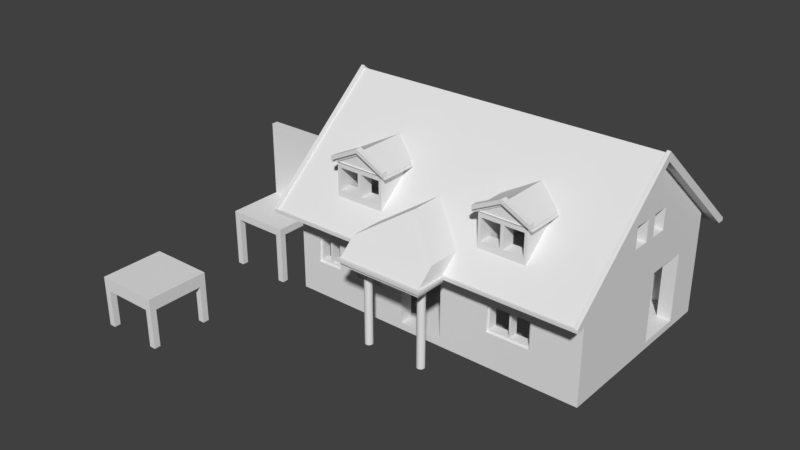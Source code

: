 # Source: house.blend  (saved by Blender 2.79.0; exported with 4.5.12 LTS)
import bpy
from mathutils import Matrix  # noqa: F401  (used for matrix-valued properties, if any)

bpy.ops.wm.read_factory_settings(use_empty=True)
scene = bpy.context.scene
scene.name = 'Scene'

# ---- collections
col_collection_1 = bpy.data.collections.new('Collection 1'); scene.collection.children.link(col_collection_1)

# ---- materials (node trees are filled in below, after node groups)
mat_material = bpy.data.materials.new('Material')
mat_material.alpha_threshold = 0.0
mat_material.use_transparent_shadow = False
mat_material.roughness = 0.5
mat_material.line_color = (0.0, 0.0, 0.0, 1.0)

# ---- material node trees

# ---- world
world_world = bpy.data.worlds.new('World'); scene.world = world_world
world_world.color = (0.05088, 0.05088, 0.05088)
world_world.use_sun_shadow = False
world_world.sun_shadow_jitter_overblur = 0.0
world_world.cycles.sampling_method = 'MANUAL'

# ---- meshes
me_cube_016 = bpy.data.meshes.new('Cube.016')
me_cube_016.from_pydata([(-1.0, -1.0, -0.25), (-1.0, -1.0, 0.25), (-1.0, 1.0, -0.25), (-1.0, 1.0, 0.25), (1.0, -1.0, -0.25), (1.0, -1.0, 0.25), (1.0, 1.0, -0.25), (1.0, 1.0, 0.25), (-1.0, -1.25, -0.25), (-1.0, -1.25, 0.25), (-1.0, 1.25, 0.25), (-1.0, 1.25, -0.25), (1.0, 1.25, -0.25), (1.0, 1.25, 0.25), (1.0, -1.25, 0.25), (1.0, -1.25, -0.25), (-1.25, 1.0, -0.25), (-1.25, -1.0, -0.25), (-1.25, -1.0, 0.25), (-1.25, 1.0, 0.25), (1.25, 1.0, 0.25), (1.25, 1.0, -0.25), (1.25, -1.0, -0.25), (1.25, -1.0, 0.25), (-1.25, -1.25, -0.25), (-1.25, -1.25, 0.25), (-1.25, 1.25, 0.25), (-1.25, 1.25, -0.25), (1.25, 1.25, 0.25), (1.25, 1.25, -0.25), (1.25, -1.25, 0.25), (1.25, -1.25, -0.25), (1.0, 1.25, -1.75), (1.25, 1.25, -1.75), (-1.25, -1.0, -1.75), (-1.0, -1.0, -1.75), (-1.25, -1.25, -1.75), (-1.0, -1.25, -1.75), (1.0, 1.0, -1.75), (-1.0, 1.0, -1.75), (-1.0, 1.25, -1.75), (1.0, -1.25, -1.75), (1.0, -1.0, -1.75), (1.25, 1.0, -1.75), (-1.25, 1.0, -1.75), (-1.25, 1.25, -1.75), (1.25, -1.25, -1.75), (1.25, -1.0, -1.75)], [], [(4, 6, 21, 22), (6, 2, 11, 12), (13, 7, 20, 28), (10, 11, 27, 26), (2, 6, 4, 0), (7, 3, 1, 5), (11, 10, 13, 12), (15, 14, 9, 8), (5, 1, 9, 14), (6, 12, 32, 38), (3, 7, 13, 10), (16, 27, 45, 44), (8, 9, 25, 24), (0, 4, 15, 8), (17, 18, 19, 16), (21, 20, 23, 22), (20, 21, 29, 28), (22, 23, 30, 31), (16, 19, 26, 27), (18, 17, 24, 25), (0, 8, 37, 35), (2, 0, 17, 16), (7, 5, 23, 20), (9, 1, 18, 25), (12, 13, 28, 29), (5, 14, 30, 23), (1, 3, 19, 18), (14, 15, 31, 30), (27, 11, 40, 45), (3, 10, 26, 19), (38, 32, 33, 43), (35, 37, 36, 34), (40, 39, 44, 45), (41, 42, 47, 46), (8, 24, 36, 37), (31, 15, 41, 46), (11, 2, 39, 40), (22, 31, 46, 47), (12, 29, 33, 32), (4, 22, 47, 42), (2, 16, 44, 39), (24, 17, 34, 36), (15, 4, 42, 41), (17, 0, 35, 34), (29, 21, 43, 33), (21, 6, 38, 43)])
me_cube_016.use_remesh_preserve_volume = False
me_cube_016.use_remesh_preserve_attributes = False
me_cube_016.use_mirror_vertex_groups = False
me_cube_016.update()
me_cube_015 = bpy.data.meshes.new('Cube.015')
me_cube_015.from_pydata([(-1.0, -1.0, -0.15), (-1.0, -1.0, 0.15), (-1.0, 1.0, -0.15), (-1.0, 1.0, 0.15), (1.0, -1.0, -0.15), (1.0, -1.0, 0.15), (1.0, 1.0, -0.15), (1.0, 1.0, 0.15), (-1.25, 1.0, -0.15), (-1.25, -1.0, -0.15), (-1.25, -1.0, 0.15), (-1.25, 1.0, 0.15), (1.25, 1.0, 0.15), (1.25, 1.0, -0.15), (1.25, -1.0, -0.15), (1.25, -1.0, 0.15), (-1.0, 1.25, 0.15), (-1.0, 1.25, -0.15), (1.0, 1.25, -0.15), (1.0, 1.25, 0.15), (-1.25, 1.25, 0.15), (-1.25, 1.25, -0.15), (1.25, 1.25, 0.15), (1.25, 1.25, -0.15), (-1.0, -1.25, -0.15), (-1.0, -1.25, 0.15), (1.0, -1.25, 0.15), (1.0, -1.25, -0.15), (-1.25, -1.25, -0.15), (-1.25, -1.25, 0.15), (1.25, -1.25, 0.15), (1.25, -1.25, -0.15), (1.25, -1.25, -2.15), (1.25, -1.0, -2.15), (-1.0, 1.25, -2.15), (-1.0, 1.0, -2.15), (-1.25, 1.0, -2.15), (-1.25, 1.25, -2.15), (-1.25, -1.0, -2.15), (-1.0, -1.0, -2.15), (1.25, 1.0, -2.15), (1.0, 1.0, -2.15), (1.0, -1.0, -2.15), (1.25, 1.25, -2.15), (1.0, 1.25, -2.15), (-1.25, -1.25, -2.15), (-1.0, -1.25, -2.15), (1.0, -1.25, -2.15), (-1.0, 1.0, 3.15), (1.0, 1.0, 3.15), (-1.25, 1.0, 3.15), (1.25, 1.0, 3.15), (-1.0, 1.25, 3.15), (1.0, 1.25, 3.15), (-1.25, 1.25, 3.15), (1.25, 1.25, 3.15)], [], [(31, 27, 47, 32), (6, 2, 17, 18), (7, 5, 15, 12), (0, 4, 27, 24), (2, 6, 4, 0), (7, 3, 1, 5), (9, 10, 11, 8), (1, 3, 11, 10), (2, 0, 9, 8), (6, 18, 44, 41), (13, 12, 15, 14), (14, 31, 32, 33), (14, 15, 30, 31), (4, 6, 13, 14), (17, 16, 19, 18), (16, 17, 21, 20), (18, 19, 22, 23), (8, 11, 20, 21), (12, 13, 23, 22), (16, 20, 54, 52), (19, 16, 52, 53), (12, 22, 55, 51), (24, 25, 29, 28), (27, 26, 25, 24), (26, 27, 31, 30), (15, 5, 26, 30), (10, 9, 28, 29), (5, 1, 25, 26), (18, 23, 43, 44), (1, 10, 29, 25), (38, 39, 46, 45), (40, 41, 44, 43), (35, 36, 37, 34), (42, 33, 32, 47), (23, 13, 40, 43), (27, 4, 42, 47), (9, 0, 39, 38), (17, 2, 35, 34), (0, 24, 46, 39), (13, 6, 41, 40), (28, 9, 38, 45), (2, 8, 36, 35), (21, 17, 34, 37), (4, 14, 33, 42), (24, 28, 45, 46), (8, 21, 37, 36), (50, 48, 52, 54), (48, 49, 53, 52), (49, 51, 55, 53), (20, 11, 50, 54), (11, 3, 48, 50), (3, 7, 49, 48), (22, 19, 53, 55), (7, 12, 51, 49)])
me_cube_015.use_remesh_preserve_volume = False
me_cube_015.use_remesh_preserve_attributes = False
me_cube_015.use_mirror_vertex_groups = False
me_cube_015.update()
me_cylinder_001 = bpy.data.meshes.new('Cylinder.001')
me_cylinder_001.from_pydata([(0.0, 1.0, -1.0), (0.0, 1.0, 1.022), (0.1951, 0.9808, -1.0), (0.1951, 0.9808, 1.022), (0.3827, 0.9239, -1.0), (0.3827, 0.9239, 1.022), (0.5556, 0.8315, -1.0), (0.5556, 0.8315, 1.022), (0.7071, 0.7071, -1.0), (0.7071, 0.7071, 1.022), (0.8315, 0.5556, -1.0), (0.8315, 0.5556, 1.022), (0.9239, 0.3827, -1.0), (0.9239, 0.3827, 1.022), (0.9808, 0.1951, -1.0), (0.9808, 0.1951, 1.022), (1.0, 7.55e-08, -1.0), (1.0, 7.55e-08, 1.022), (0.9808, -0.1951, -1.0), (0.9808, -0.1951, 1.022), (0.9239, -0.3827, -1.0), (0.9239, -0.3827, 1.022), (0.8315, -0.5556, -1.0), (0.8315, -0.5556, 1.022), (0.7071, -0.7071, -1.0), (0.7071, -0.7071, 1.022), (0.5556, -0.8315, -1.0), (0.5556, -0.8315, 1.022), (0.3827, -0.9239, -1.0), (0.3827, -0.9239, 1.022), (0.1951, -0.9808, -1.0), (0.1951, -0.9808, 1.022), (-3.258e-07, -1.0, -1.0), (-3.258e-07, -1.0, 1.022), (-0.1951, -0.9808, -1.0), (-0.1951, -0.9808, 1.022), (-0.3827, -0.9239, -1.0), (-0.3827, -0.9239, 1.022), (-0.5556, -0.8315, -1.0), (-0.5556, -0.8315, 1.022), (-0.7071, -0.7071, -1.0), (-0.7071, -0.7071, 1.022), (-0.8315, -0.5556, -1.0), (-0.8315, -0.5556, 1.022), (-0.9239, -0.3827, -1.0), (-0.9239, -0.3827, 1.022), (-0.9808, -0.1951, -1.0), (-0.9808, -0.1951, 1.022), (-1.0, 9.656e-07, -1.0), (-1.0, 9.656e-07, 1.022), (-0.9808, 0.1951, -1.0), (-0.9808, 0.1951, 1.022), (-0.9239, 0.3827, -1.0), (-0.9239, 0.3827, 1.022), (-0.8315, 0.5556, -1.0), (-0.8315, 0.5556, 1.022), (-0.7071, 0.7071, -1.0), (-0.7071, 0.7071, 1.022), (-0.5556, 0.8315, -1.0), (-0.5556, 0.8315, 1.022), (-0.3827, 0.9239, -1.0), (-0.3827, 0.9239, 1.022), (-0.1951, 0.9808, -1.0), (-0.1951, 0.9808, 1.022), (15.36, 1.0, -1.0), (15.36, 1.0, 1.022), (15.56, 0.9808, -1.0), (15.56, 0.9808, 1.022), (15.75, 0.9239, -1.0), (15.75, 0.9239, 1.022), (15.92, 0.8315, -1.0), (15.92, 0.8315, 1.022), (16.07, 0.7071, -1.0), (16.07, 0.7071, 1.022), (16.2, 0.5556, -1.0), (16.2, 0.5556, 1.022), (16.29, 0.3827, -1.0), (16.29, 0.3827, 1.022), (16.34, 0.1951, -1.0), (16.34, 0.1951, 1.022), (16.36, 7.55e-08, -1.0), (16.36, 7.55e-08, 1.022), (16.34, -0.1951, -1.0), (16.34, -0.1951, 1.022), (16.29, -0.3827, -1.0), (16.29, -0.3827, 1.022), (16.2, -0.5556, -1.0), (16.2, -0.5556, 1.022), (16.07, -0.7071, -1.0), (16.07, -0.7071, 1.022), (15.92, -0.8315, -1.0), (15.92, -0.8315, 1.022), (15.75, -0.9239, -1.0), (15.75, -0.9239, 1.022), (15.56, -0.9808, -1.0), (15.56, -0.9808, 1.022), (15.36, -1.0, -1.0), (15.36, -1.0, 1.022), (15.17, -0.9808, -1.0), (15.17, -0.9808, 1.022), (14.98, -0.9239, -1.0), (14.98, -0.9239, 1.022), (14.81, -0.8315, -1.0), (14.81, -0.8315, 1.022), (14.66, -0.7071, -1.0), (14.66, -0.7071, 1.022), (14.53, -0.5556, -1.0), (14.53, -0.5556, 1.022), (14.44, -0.3827, -1.0), (14.44, -0.3827, 1.022), (14.38, -0.1951, -1.0), (14.38, -0.1951, 1.022), (14.36, 9.656e-07, -1.0), (14.36, 9.656e-07, 1.022), (14.38, 0.1951, -1.0), (14.38, 0.1951, 1.022), (14.44, 0.3827, -1.0), (14.44, 0.3827, 1.022), (14.53, 0.5556, -1.0), (14.53, 0.5556, 1.022), (14.66, 0.7071, -1.0), (14.66, 0.7071, 1.022), (14.81, 0.8315, -1.0), (14.81, 0.8315, 1.022), (14.98, 0.9239, -1.0), (14.98, 0.9239, 1.022), (15.17, 0.9808, -1.0), (15.17, 0.9808, 1.022), (-28.22, 34.81, 2.643), (-32.09, 34.81, 2.643), (52.93, 7.536, 0.9113), (-28.22, 7.536, 0.9113), (49.06, 7.536, 0.9113), (-32.09, 7.536, 0.9113), (-32.09, 62.09, 0.9116), (-28.22, 62.09, 0.9116), (52.93, 12.85, 1.248), (49.06, 12.85, 1.248), (52.93, 56.77, 1.248), (49.06, 56.77, 1.248), (49.06, 62.09, 0.9116), (52.93, 62.09, 0.9116), (52.93, 47.52, 1.837), (49.06, 47.52, 1.837), (52.93, 34.81, 2.643), (49.06, 34.81, 2.643), (49.06, 38.42, 2.414), (52.93, 38.42, 2.414), (52.93, 22.05, 1.833), (49.06, 22.05, 1.833), (52.93, 31.15, 2.41), (49.06, 31.15, 2.41), (49.06, 17.87, 1.567), (52.93, 51.76, 1.567), (52.93, 17.87, 1.567), (49.06, 51.76, 1.567), (-32.09, 56.79, 1.248), (-28.22, 12.84, 1.248), (-32.09, 12.84, 1.248), (-28.22, 56.79, 1.248), (-32.09, 51.77, 1.567), (-28.22, 17.86, 1.567), (-32.09, 17.86, 1.567), (-28.22, 51.77, 1.567), (52.93, 47.58, 1.833), (-32.09, 47.58, 1.833), (-28.22, 22.05, 1.833), (-28.22, 47.58, 1.833), (-32.09, 22.05, 1.833), (-32.09, 38.48, 2.41), (-28.22, 31.15, 2.41), (-32.09, 31.15, 2.41), (-28.22, 38.48, 2.41), (49.06, 66.64, 0.7574), (52.93, 66.64, 0.7574), (52.93, 2.99, 0.7574), (49.06, 2.99, 0.7574), (-32.09, 2.99, 0.7574), (-28.22, 2.99, 0.7574), (-28.22, 66.64, 0.7574), (-32.09, 66.64, 0.7574), (49.06, 7.536, 1.046), (-32.09, 62.09, 1.046), (-32.09, 7.536, 1.046), (-28.22, 31.15, 2.545), (-28.22, 34.81, 2.778), (52.93, 7.536, 1.046), (-28.22, 7.536, 1.046), (-32.09, 56.79, 1.383), (-28.22, 62.09, 1.046), (-32.09, 34.81, 2.778), (-28.22, 38.48, 2.545), (-32.09, 12.84, 1.383), (52.93, 12.85, 1.383), (49.06, 12.85, 1.383), (52.93, 56.77, 1.383), (49.06, 56.77, 1.383), (49.06, 51.76, 1.702), (49.06, 47.52, 1.971), (49.06, 62.09, 1.046), (52.93, 62.09, 1.046), (52.93, 47.58, 1.968), (52.93, 47.52, 1.971), (49.06, 38.42, 2.549), (52.93, 31.15, 2.545), (52.93, 34.81, 2.778), (49.06, 34.81, 2.778), (49.06, 17.87, 1.702), (49.06, 22.05, 1.968), (52.93, 17.87, 1.702), (52.93, 22.05, 1.968), (49.06, 31.15, 2.545), (52.93, 38.42, 2.549), (52.93, 51.76, 1.702), (-32.09, 51.77, 1.702), (-28.22, 12.84, 1.383), (-32.09, 17.86, 1.702), (-28.22, 56.79, 1.383), (-32.09, 47.58, 1.968), (-28.22, 17.86, 1.702), (-32.09, 22.05, 1.968), (-28.22, 51.77, 1.702), (-32.09, 38.48, 2.545), (-28.22, 22.05, 1.968), (-28.22, 47.58, 1.968), (-32.09, 31.15, 2.545), (18.81, 2.99, 0.7574), (-3.356, 2.99, 0.7574), (18.81, 7.536, 1.046), (-3.356, 7.536, 1.046), (18.81, 2.99, 0.6227), (-3.356, 2.99, 0.6227), (11.62, 12.85, 1.383), (3.915, 12.85, 1.383), (7.789, 15.67, 1.562), (18.81, -5.46, 0.7574), (-3.356, -5.46, 0.7574), (18.81, -0.9138, 1.046), (-3.356, -0.9138, 1.046), (18.81, -5.46, 0.6227), (-3.356, -5.46, 0.6227), (11.62, 4.398, 1.383), (3.915, 4.396, 1.383), (7.789, 7.219, 1.562), (-28.22, 65.47, 0.6972), (-28.22, 66.64, 0.6972), (-32.09, 2.99, 0.6972), (52.93, 66.64, 0.6972), (-28.22, 2.99, 0.6972), (52.93, 4.164, 0.6972), (49.06, 66.64, 0.6972), (-32.09, 66.64, 0.6972), (52.93, 65.47, 0.6972), (52.93, 2.99, 0.6972), (-3.356, 2.99, 0.6972), (49.06, 65.47, 0.6972), (49.06, 4.164, 0.6972), (-28.22, 4.164, 0.6972), (18.81, 2.99, 0.6972), (-3.356, -5.46, 0.6972), (-32.09, 65.47, 0.6972), (18.81, -5.46, 0.6972), (49.06, 2.99, 0.6972), (-32.09, 4.164, 0.6972), (49.06, 67.37, 0.7574), (52.93, 67.37, 0.7574), (52.93, 2.495, 0.7574), (49.06, 2.495, 0.7574), (-32.09, 2.495, 0.7574), (-28.22, 2.495, 0.7574), (-28.22, 67.37, 0.7574), (-32.09, 67.37, 0.7574), (-3.811, 2.495, 0.7574), (52.93, 67.37, 0.6972), (-32.09, 2.495, 0.6972), (-28.22, 67.37, 0.6972), (-28.22, 2.495, 0.6972), (-32.09, 67.37, 0.6972), (19.47, 2.495, 0.7574), (-3.811, 2.495, 0.6972), (19.47, -6.167, 0.7574), (-3.811, -6.167, 0.7574), (-3.811, -6.167, 0.6972), (49.06, 67.37, 0.6972), (52.93, 2.495, 0.6972), (19.47, 2.495, 0.6972), (19.47, -6.167, 0.6972), (49.06, 2.495, 0.6972), (52.07, 38.42, 2.549), (52.07, 56.77, 1.248), (52.07, 2.495, 0.7574), (52.07, 17.87, 1.567), (52.07, 56.77, 1.383), (52.07, 17.87, 1.702), (52.07, 62.09, 1.046), (52.07, 2.495, 0.6972), (52.07, 67.37, 0.6972), (52.07, 47.52, 1.837), (52.07, 66.64, 0.7574), (52.07, 47.52, 1.971), (52.07, 7.536, 0.9113), (52.07, 2.99, 0.6972), (52.07, 31.15, 2.41), (52.07, 22.05, 1.833), (52.07, 66.64, 0.6972), (52.07, 31.15, 2.545), (52.07, 2.99, 0.7574), (52.07, 22.05, 1.968), (52.07, 4.164, 0.6972), (52.07, 7.536, 1.046), (52.07, 34.81, 2.643), (52.07, 62.09, 0.9116), (52.07, 12.85, 1.248), (52.07, 34.81, 2.778), (52.07, 67.37, 0.7574), (52.07, 51.76, 1.567), (52.07, 12.85, 1.383), (52.07, 65.47, 0.6972), (52.07, 38.42, 2.414), (52.07, 51.76, 1.702), (-31.12, 22.05, 1.968), (-31.12, 66.64, 0.7574), (-31.12, 62.09, 0.9116), (-31.12, 31.15, 2.41), (-31.12, 2.495, 0.6972), (-31.12, 4.164, 0.6972), (-31.12, 62.09, 1.046), (-31.12, 31.15, 2.545), (-31.12, 12.84, 1.248), (-31.12, 2.495, 0.7574), (-31.12, 12.84, 1.383), (-31.12, 67.37, 0.6972), (-31.12, 7.536, 0.9113), (-31.12, 7.536, 1.046), (-31.12, 17.86, 1.567), (-31.12, 56.79, 1.248), (-31.12, 34.81, 2.778), (-31.12, 67.37, 0.7574), (-31.12, 56.79, 1.383), (-31.12, 17.86, 1.702), (-31.12, 51.77, 1.567), (-31.12, 34.81, 2.643), (-31.12, 51.77, 1.702), (-31.12, 2.99, 0.6972), (-31.12, 47.58, 1.833), (-31.12, 47.58, 1.968), (-31.12, 2.99, 0.7574), (-31.12, 66.64, 0.6972), (-31.12, 22.05, 1.833), (-31.12, 38.48, 2.41), (-31.12, 38.48, 2.545), (-31.12, 65.47, 0.6972), (52.07, 66.64, 0.8005), (52.93, 66.64, 0.8005), (-31.12, 66.64, 0.8005), (-32.09, 66.64, 0.8005), (-32.09, 62.09, 1.089), (-32.09, 7.536, 1.089), (-32.09, 2.99, 0.8005), (52.93, 2.99, 0.8005), (52.93, 7.536, 1.089), (-31.12, 7.536, 1.089), (-32.09, 56.79, 1.426), (-32.09, 12.84, 1.426), (52.93, 12.85, 1.426), (52.07, 62.09, 1.089), (52.93, 62.09, 1.089), (52.93, 47.58, 2.011), (52.93, 47.52, 2.014), (52.93, 31.15, 2.588), (52.93, 34.81, 2.821), (52.07, 34.81, 2.821), (52.93, 17.87, 1.745), (52.93, 22.05, 2.011), (52.93, 38.42, 2.592), (52.07, 31.15, 2.588), (52.93, 56.77, 1.426), (52.93, 51.76, 1.745), (-32.09, 51.77, 1.745), (-32.09, 17.86, 1.745), (-31.12, 12.84, 1.426), (-31.12, 56.79, 1.426), (-32.09, 47.58, 2.011), (-32.09, 22.05, 2.011), (-31.12, 17.86, 1.745), (-31.12, 51.77, 1.745), (-32.09, 38.48, 2.588), (-32.09, 31.15, 2.588), (-31.12, 47.58, 2.011), (-31.12, 22.05, 2.011), (-32.09, 34.81, 2.821), (-31.12, 38.48, 2.588), (-31.12, 31.15, 2.588), (52.07, 38.42, 2.592), (52.07, 56.77, 1.426), (52.07, 17.87, 1.745), (52.07, 47.52, 2.014), (52.07, 2.99, 0.8005), (52.07, 22.05, 2.011), (52.07, 7.536, 1.089), (52.07, 12.85, 1.426), (52.07, 51.76, 1.745), (-31.12, 62.09, 1.089), (-31.12, 34.81, 2.821), (-31.12, 2.99, 0.8005), (18.81, 4.164, 0.6972), (-3.356, 4.164, 0.6972), (35.56, 7.536, 1.046), (35.56, 62.09, 1.046), (35.56, 12.85, 1.383), (35.56, 17.87, 1.702), (35.56, 19.86, 1.828), (35.56, 62.09, 1.046), (23.02, 7.536, 1.046), (23.02, 12.85, 1.383), (23.02, 62.09, 1.046), (23.02, 17.87, 1.702), (23.02, 19.86, 1.828), (23.02, 62.09, 1.046), (-4.03, 7.536, 1.046), (-4.03, 62.09, 1.046), (-4.03, 12.84, 1.383), (-4.03, 17.86, 1.702), (-4.03, 62.09, 1.046), (-4.03, 62.09, 1.046), (-4.03, 19.86, 1.828), (-17.27, 7.536, 1.046), (-17.27, 62.09, 1.046), (-17.27, 12.84, 1.383), (-17.27, 62.09, 1.046), (-17.27, 17.86, 1.702), (-17.27, 62.09, 1.046), (-17.27, 19.86, 1.828), (-17.27, 62.09, 1.046), (35.56, 9.251, 1.155), (49.06, 9.252, 1.155), (16.49, 9.252, 1.155), (23.02, 9.252, 1.155), (-4.03, 19.86, 1.693), (35.56, 12.85, 1.248), (35.56, 17.87, 1.567), (35.56, 19.86, 1.693), (23.02, 12.85, 1.248), (23.02, 17.87, 1.567), (-4.03, 17.86, 1.567), (-17.27, 12.84, 1.248), (-17.27, 17.86, 1.567), (-17.27, 19.86, 1.693), (7.789, 9.252, 1.562), (11.62, 9.252, 1.383), (-1.007, 9.252, 1.155), (-4.03, 9.252, 1.155), (3.915, 9.252, 1.383), (-17.27, 9.252, 1.155), (-28.22, 9.252, 1.155), (-4.03, 12.84, 1.248), (23.02, 9.252, 1.02), (-17.27, 9.252, 1.02), (35.56, 9.251, 1.02), (-4.03, 9.252, 1.02), (35.56, 9.414, 1.165), (23.02, 9.415, 1.166), (35.56, 9.396, 1.164), (-17.27, 9.415, 1.166), (23.02, 9.397, 1.164), (-4.03, 9.397, 1.164), (-17.27, 9.397, 1.164), (-7.729, 22.05, 1.968), (-13.48, 22.05, 1.968), (-10.57, 23.74, 2.075), (31.84, 22.05, 1.968), (26.85, 22.05, 1.968), (29.38, 23.51, 2.06), (35.56, 9.037, 1.828), (23.02, 9.036, 1.828), (-4.03, 9.034, 1.828), (-17.27, 9.035, 1.828), (-7.729, 9.047, 1.968), (-13.48, 9.047, 1.968), (-10.57, 9.062, 2.075), (31.84, 9.047, 1.968), (26.85, 9.047, 1.968), (29.38, 9.035, 2.06), (-4.03, 19.86, 1.882), (-7.729, 22.05, 2.022), (-13.48, 22.05, 2.022), (-17.27, 19.86, 1.882), (-10.57, 23.74, 2.129), (35.56, 19.86, 1.882), (31.84, 22.05, 2.022), (26.85, 22.05, 2.022), (23.02, 19.86, 1.882), (29.38, 23.51, 2.114), (-4.03, 9.034, 1.882), (-7.729, 9.047, 2.022), (-13.48, 9.047, 2.022), (-17.27, 9.035, 1.882), (-10.57, 9.062, 2.129), (35.56, 9.037, 1.882), (31.84, 9.047, 2.022), (26.85, 9.047, 2.022), (23.02, 9.036, 1.882), (29.38, 9.035, 2.114), (36.65, 18.84, 1.788), (36.65, 9.037, 1.788), (36.65, 18.88, 1.842), (36.65, 9.037, 1.842), (21.93, 18.84, 1.842), (21.93, 18.84, 1.788), (21.93, 9.036, 1.788), (21.93, 9.036, 1.842), (-18.36, 18.84, 1.788), (-18.36, 9.035, 1.788), (-18.36, 9.035, 1.842), (-18.36, 18.84, 1.842), (-2.939, 9.034, 1.788), (-2.939, 18.84, 1.788), (-2.939, 9.034, 1.842), (-2.939, 18.84, 1.842), (23.02, 9.979, 1.882), (35.56, 9.978, 1.882), (36.65, 9.978, 1.842), (21.93, 9.979, 1.842), (26.85, 9.979, 2.022), (31.84, 9.978, 2.022), (29.38, 9.979, 2.114), (-17.27, 9.979, 1.882), (-2.939, 9.979, 1.842), (-18.36, 9.979, 1.842), (-10.57, 9.979, 2.129), (-4.03, 9.979, 1.882), (-13.48, 9.979, 2.022), (-7.729, 9.979, 2.022), (-4.029, 9.034, 1.963), (-7.728, 9.047, 2.102), (-13.48, 9.047, 2.102), (-17.27, 9.035, 1.963), (-10.57, 9.062, 2.21), (35.56, 9.037, 1.963), (31.84, 9.047, 2.102), (26.85, 9.047, 2.102), (23.02, 9.036, 1.963), (29.38, 9.035, 2.195), (-10.57, 9.979, 2.21), (-17.27, 9.979, 1.963), (31.84, 9.978, 2.102), (35.56, 9.978, 1.963), (-7.728, 9.979, 2.102), (23.02, 9.979, 1.963), (36.65, 9.978, 1.922), (36.65, 9.037, 1.922), (21.93, 9.979, 1.922), (21.93, 9.036, 1.922), (-18.36, 9.979, 1.922), (-18.36, 9.035, 1.922), (-2.938, 9.034, 1.922), (26.85, 9.979, 2.102), (29.38, 9.979, 2.195), (-2.938, 9.979, 1.922), (-4.029, 9.979, 1.963), (-13.48, 9.979, 2.102), (-4.03, 8.307, 1.882), (-7.729, 8.32, 2.022), (-13.48, 8.32, 2.022), (-17.27, 8.308, 1.882), (-10.57, 8.335, 2.129), (35.56, 8.309, 1.882), (31.84, 8.32, 2.022), (26.85, 8.32, 2.022), (23.02, 8.308, 1.882), (29.38, 8.307, 2.114), (-18.36, 8.308, 1.842), (-18.36, 8.308, 1.922), (36.65, 8.309, 1.842), (21.93, 8.308, 1.842), (-2.939, 8.307, 1.842), (-4.029, 8.307, 1.963), (-7.729, 8.32, 2.102), (-13.48, 8.32, 2.102), (-17.27, 8.308, 1.963), (-10.57, 8.335, 2.21), (35.56, 8.309, 1.963), (31.84, 8.32, 2.102), (26.85, 8.32, 2.102), (23.02, 8.308, 1.963), (29.38, 8.307, 2.195), (36.65, 8.309, 1.922), (21.93, 8.308, 1.922), (-2.938, 8.307, 1.922), (36.15, 9.037, 1.806), (-32.09, 18.83, 1.806), (52.93, 18.84, 1.806), (36.65, 9.037, 1.806), (52.07, 18.84, 1.806), (-31.12, 18.83, 1.806), (36.15, 18.84, 1.806), (-32.09, 18.84, 1.806), (22.43, 9.037, 1.806), (22.43, 18.84, 1.806), (-31.12, 18.84, 1.806), (-17.86, 9.037, 1.806), (-17.86, 18.84, 1.806), (-3.444, 9.037, 1.806), (-3.444, 18.84, 1.806), (36.65, 18.84, 1.806), (21.93, 9.037, 1.806), (21.93, 18.84, 1.806), (-18.36, 9.037, 1.806), (-18.36, 18.84, 1.806), (-2.939, 9.037, 1.806), (-2.939, 18.84, 1.806), (37.01, 18.84, 1.788), (37.01, 9.037, 1.788), (-2.575, 9.034, 1.788), (-2.575, 18.84, 1.788), (37.01, 9.037, 1.806), (37.01, 18.84, 1.806), (-2.575, 9.037, 1.806), (-2.575, 18.84, 1.806), (21.56, 18.84, 1.788), (21.56, 9.036, 1.788), (-18.73, 18.84, 1.788), (-18.73, 9.035, 1.788), (21.56, 9.037, 1.806), (21.56, 18.84, 1.806), (-18.73, 9.037, 1.806), (-18.73, 18.84, 1.806), (35.56, 22.05, 1.968), (35.56, 34.81, 2.778), (35.56, 31.15, 2.545), (23.02, 34.81, 2.778), (23.02, 31.15, 2.545), (23.02, 22.05, 1.968), (-4.03, 34.81, 2.778), (-4.03, 31.15, 2.545), (-4.03, 22.05, 1.968), (-17.27, 31.15, 2.545), (-17.27, 34.81, 2.778), (-17.27, 22.05, 1.968), (23.02, 19.86, 1.693), (23.02, 31.15, 2.41), (23.02, 22.05, 1.833), (-4.03, 31.15, 2.41), (-4.03, 22.05, 1.833), (35.56, 22.05, 1.833), (35.56, 31.15, 2.41), (-17.27, 31.15, 2.41), (-17.27, 22.05, 1.833)], [(408, 412), (415, 418), (420, 424), (423, 420), (431, 433), (427, 431), (429, 427), (447, 432), (453, 463), (460, 434), (437, 461)], [(0, 1, 3, 2), (2, 3, 5, 4), (4, 5, 7, 6), (6, 7, 9, 8), (8, 9, 11, 10), (10, 11, 13, 12), (12, 13, 15, 14), (14, 15, 17, 16), (16, 17, 19, 18), (18, 19, 21, 20), (20, 21, 23, 22), (22, 23, 25, 24), (24, 25, 27, 26), (26, 27, 29, 28), (28, 29, 31, 30), (30, 31, 33, 32), (32, 33, 35, 34), (34, 35, 37, 36), (36, 37, 39, 38), (38, 39, 41, 40), (40, 41, 43, 42), (42, 43, 45, 44), (44, 45, 47, 46), (46, 47, 49, 48), (48, 49, 51, 50), (50, 51, 53, 52), (52, 53, 55, 54), (54, 55, 57, 56), (56, 57, 59, 58), (58, 59, 61, 60), (60, 61, 63, 62), (62, 63, 1, 0), (0, 2, 4, 6, 8, 10, 12, 14, 16, 18, 20, 22, 24, 26, 28, 30, 32, 34, 36, 38, 40, 42, 44, 46, 48, 50, 52, 54, 56, 58, 60, 62), (64, 65, 67, 66), (66, 67, 69, 68), (68, 69, 71, 70), (70, 71, 73, 72), (72, 73, 75, 74), (74, 75, 77, 76), (76, 77, 79, 78), (78, 79, 81, 80), (80, 81, 83, 82), (82, 83, 85, 84), (84, 85, 87, 86), (86, 87, 89, 88), (88, 89, 91, 90), (90, 91, 93, 92), (92, 93, 95, 94), (94, 95, 97, 96), (96, 97, 99, 98), (98, 99, 101, 100), (100, 101, 103, 102), (102, 103, 105, 104), (104, 105, 107, 106), (106, 107, 109, 108), (108, 109, 111, 110), (110, 111, 113, 112), (112, 113, 115, 114), (114, 115, 117, 116), (116, 117, 119, 118), (118, 119, 121, 120), (120, 121, 123, 122), (122, 123, 125, 124), (124, 125, 127, 126), (126, 127, 65, 64), (64, 66, 68, 70, 72, 74, 76, 78, 80, 82, 84, 86, 88, 90, 92, 94, 96, 98, 100, 102, 104, 106, 108, 110, 112, 114, 116, 118, 120, 122, 124, 126), (133, 158, 328, 332), (135, 159, 335, 322), (132, 137, 312, 300), (141, 138, 289, 311), (139, 289, 315, 155), (142, 147, 318, 297), (136, 312, 291, 154), (149, 151, 302, 303), (147, 144, 310, 318), (151, 145, 310, 302), (153, 164, 142, 297, 315), (152, 149, 303, 291), (158, 162, 334, 328), (159, 163, 340, 335), (162, 168, 348, 334), (163, 167, 344, 340), (167, 172, 349, 344), (168, 171, 323, 348), (172, 128, 341, 349), (171, 129, 341, 323), (146, 172, 167, 143), (128, 172, 146, 145), (176, 306, 309, 181), (345, 342, 385, 388), (298, 294, 365, 352), (346, 333, 361, 404), (189, 326, 338, 217), (181, 309, 316, 194, 435), (218, 222, 386, 382), (182, 188, 362, 356), (313, 305, 375, 371), (208, 307, 305, 211), (205, 212, 374, 370), (211, 305, 313, 206), (201, 213, 377, 367), (350, 345, 388, 391), (294, 292, 394, 365), (221, 342, 345, 224), (224, 345, 350, 191), (319, 299, 396, 401), (191, 350, 336, 185), (333, 330, 380, 361), (203, 198, 224, 191), (185, 637, 633, 630, 628, 206, 203, 191), (181, 407, 413, 228, 226, 176), (194, 409, 434, 435), (207, 410, 409, 194), (211, 629, 627, 208), (184, 636, 637, 185), (141, 252, 247, 174, 200), (129, 171, 225, 190), (133, 263, 246, 177, 183), (147, 142, 202, 212), (168, 162, 216, 220), (130, 136, 193, 186), (148, 150, 204, 210), (138, 141, 200, 195), (164, 153, 213, 201), (142, 164, 201, 202), (144, 147, 212, 205), (165, 169, 222, 218), (156, 160, 214, 188), (134, 156, 188, 182), (150, 144, 205, 204), (162, 158, 192, 216), (153, 138, 195, 213), (171, 168, 220, 225), (136, 154, 209, 193), (154, 148, 210, 209), (158, 133, 183, 192), (169, 129, 190, 222), (160, 165, 218, 214), (227, 178, 269, 272), (233, 450, 452), (229, 227, 236, 238), (227, 229, 419, 426, 187, 178), (228, 436, 449, 241, 237), (230, 258, 261, 239), (229, 450, 451, 419), (235, 237, 238, 236), (241, 243, 242), (237, 241, 242, 238), (231, 230, 239, 240), (232, 234, 448, 449), (226, 228, 237, 235), (262, 301, 295, 287), (234, 233, 452, 448), (260, 351, 322, 134), (253, 249, 130, 186, 175), (259, 254, 231, 240), (176, 226, 278, 267), (304, 247, 252, 317), (304, 317, 255, 250), (255, 244, 245, 250), (173, 298, 314, 264), (251, 260, 134, 182, 180), (347, 351, 260, 251), (255, 317, 311, 140), (257, 325, 332, 131), (236, 227, 272, 281), (250, 245, 275, 283), (251, 180, 271, 277), (174, 247, 273, 265), (261, 259, 240, 239), (351, 347, 245, 244), (253, 175, 266, 284), (249, 308, 300, 130), (281, 282, 286, 280), (278, 285, 287, 267), (272, 279, 282, 281), (273, 296, 314, 265), (276, 279, 272, 269), (283, 275, 270, 264), (287, 295, 290, 267), (274, 324, 329, 268), (275, 331, 337, 270), (286, 285, 278, 280), (235, 236, 281, 280), (246, 343, 324, 274), (178, 346, 329, 269), (248, 254, 279, 276), (245, 347, 331, 275), (177, 246, 274, 268), (259, 261, 286, 282), (226, 235, 280, 278), (254, 259, 282, 279), (258, 262, 287, 285), (179, 173, 264, 270), (247, 304, 296, 273), (261, 258, 285, 286), (210, 204, 369, 373), (300, 312, 136, 130), (318, 310, 145, 146), (175, 186, 360, 359), (292, 319, 401, 394), (313, 288, 203, 206), (290, 295, 284, 266), (303, 302, 150, 148), (220, 596, 590, 383), (271, 180, 355), (300, 308, 256, 132), (291, 312, 137, 152), (316, 293, 207, 194), (297, 318, 146, 143), (291, 303, 148, 154), (296, 304, 250, 283), (288, 299, 198, 203), (212, 202, 368, 374), (315, 289, 138, 153), (315, 297, 143, 155), (314, 296, 283, 264), (290, 306, 176, 267), (183, 177, 358, 357), (295, 301, 253, 284), (311, 317, 252, 141), (299, 319, 197, 198), (311, 289, 139, 140), (302, 310, 144, 150), (294, 298, 173, 199), (214, 218, 382, 378), (336, 327, 184, 185), (329, 324, 276, 269), (328, 334, 161, 157), (349, 341, 129, 169), (339, 330, 215, 219), (320, 327, 392, 389), (322, 335, 156, 134), (348, 323, 170, 166), (180, 182, 356, 355), (327, 320, 223, 184), (332, 328, 157, 131), (324, 343, 248, 276), (344, 349, 169, 165), (330, 333, 187, 454, 215), (322, 351, 244, 135), (338, 326, 402, 381), (340, 344, 165, 160), (333, 346, 178, 187), (209, 210, 373, 591, 372), (332, 325, 263, 133), (337, 321, 179, 270), (334, 348, 166, 161), (337, 331, 277, 271), (331, 347, 251, 277), (323, 341, 128, 170), (321, 326, 189, 179), (335, 340, 160, 156), (353, 352, 365, 366), (355, 356, 402, 354), (358, 404, 361, 357), (357, 361, 380, 363), (366, 365, 394, 376), (368, 396, 393, 374), (364, 372, 395, 400), (374, 393, 371, 370), (377, 401, 396, 368, 367), (363, 380, 384, 379), (379, 384, 594, 590), (383, 389, 392, 387), (387, 392, 403, 390), (371, 375, 369, 370), (399, 397, 359, 360), (400, 399, 360, 364), (375, 398, 373, 369), (398, 593, 591, 373), (394, 401, 377, 376), (385, 381, 362, 378), (403, 391, 386, 390), (381, 402, 356, 362), (391, 388, 382, 386), (388, 385, 378, 382), (213, 195, 376, 377), (309, 306, 397, 399), (225, 220, 383, 387), (193, 209, 372, 364), (316, 309, 399, 400), (192, 183, 357, 363), (288, 313, 371, 393), (339, 320, 599, 594, 384), (222, 190, 390, 386), (200, 174, 353, 366), (305, 307, 398, 375), (190, 225, 387, 390), (342, 338, 381, 385), (186, 193, 364, 360), (327, 336, 403, 392), (326, 321, 354, 402), (195, 200, 366, 376), (202, 201, 367, 368), (293, 316, 400, 395), (330, 339, 384, 380), (188, 214, 378, 362), (337, 354, 321), (336, 350, 391, 403), (204, 205, 370, 369), (216, 192, 363, 379), (299, 288, 393, 396), (307, 293, 395, 593, 398), (355, 354, 337, 271), (329, 404, 358, 268), (358, 177, 268), (346, 404, 329), (290, 266, 359, 397), (359, 266, 175), (306, 290, 397), (174, 265, 353), (265, 314, 352, 353), (298, 352, 314), (262, 256, 308, 301), (249, 253, 301, 308), (246, 263, 325, 343), (325, 257, 248, 343), (248, 257, 406, 254), (258, 405, 256, 262), (231, 406, 405, 230), (254, 406, 231), (230, 405, 258), (135, 244, 255, 140), (414, 416, 422, 421, 233, 234, 232), (413, 437, 436, 228), (139, 159, 135, 140), (417, 425, 422, 416), (155, 163, 159, 139), (428, 430, 219, 215), (143, 167, 163, 155), (426, 453, 454, 187), (292, 294, 199, 196), (196, 197, 319, 292), (189, 199, 173, 179), (189, 217, 196, 199), (338, 342, 221, 217), (197, 196, 217, 221), (198, 197, 221, 224), (208, 207, 293, 307), (207, 208, 411, 410), (320, 339, 219, 223), (219, 430, 432, 223), (208, 627, 470, 411), (435, 434, 407, 181), (436, 437, 414, 232), (128, 145, 640, 642), (449, 436, 232), (449, 448, 243, 241), (452, 450, 229, 238, 242), (451, 450, 233, 421), (454, 453, 428, 215), (448, 452, 242, 243), (407, 434, 437, 413), (419, 451, 453, 426), (453, 451, 459, 457), (437, 434, 458, 456), (161, 166, 447, 446), (157, 161, 446, 445), (131, 157, 445, 457), (152, 440, 441, 149), (137, 439, 440, 152), (132, 458, 439, 137), (132, 256, 405, 458), (131, 457, 406, 257), (457, 459, 406), (405, 456, 458), (442, 455, 444, 443), (443, 444, 438, 639), (456, 459, 455, 442), (406, 459, 456, 405), (451, 453, 466, 465), (434, 437, 464, 462), (425, 467, 468, 432), (432, 468, 638, 223), (467, 469, 468), (411, 470, 471, 417), (417, 471, 632), (470, 472, 471), (471, 417, 491, 490), (480, 473, 498, 499), (411, 470, 489, 488), (478, 479, 497, 495), (486, 432, 511, 514), (474, 501, 510, 509), (479, 477, 494, 497), (476, 478, 495, 496), (485, 531, 529, 487), (485, 486, 526, 531), (492, 525, 524, 489), (489, 524, 520, 488), (487, 529, 532, 484), (483, 484, 532, 530), (490, 523, 525, 492), (490, 491, 519, 523), (425, 467, 484, 483), (474, 481, 500, 501), (470, 472, 492, 489), (473, 411, 503, 595, 589), (468, 432, 486, 485), (482, 480, 499, 502), (472, 471, 490, 492), (467, 469, 487, 484), (481, 482, 502, 500), (477, 475, 493, 494), (475, 425, 516, 603, 602, 515), (469, 468, 485, 487), (516, 610, 618, 614), (411, 488, 505, 503), (498, 473, 589, 592, 506), (488, 520, 521, 505), (508, 509, 620, 619), (537, 535, 578, 580), (491, 417, 508, 507), (417, 474, 509, 597, 598, 508), (511, 608, 607, 512, 513, 528, 514), (476, 496, 513, 512), (497, 494, 562, 565), (432, 476, 512, 600, 601, 511), (515, 609, 610, 516, 518, 527, 517), (493, 475, 515, 517), (425, 483, 518, 516), (483, 530, 527, 518), (471, 481, 474, 417), (411, 473, 480, 470), (472, 482, 481, 471), (470, 480, 482, 472), (522, 519, 491, 507), (534, 537, 580, 577), (523, 519, 548, 556), (532, 529, 543, 547), (525, 523, 556, 557), (529, 531, 560, 543), (520, 524, 545, 546), (528, 513, 554, 553), (528, 526, 486, 514), (531, 526, 544, 560), (521, 520, 546, 549), (526, 528, 553, 544), (541, 548, 551, 552), (536, 544, 553, 554), (545, 557, 542, 539), (549, 546, 538, 550), (546, 545, 539, 538), (557, 556, 540, 542), (556, 548, 541, 540), (558, 559, 533, 555), (559, 547, 534, 533), (560, 544, 536, 535), (543, 560, 535, 537), (547, 543, 537, 534), (517, 527, 558, 555), (496, 495, 563, 564), (550, 538, 581, 586), (522, 510, 552, 551), (554, 513, 571, 572), (513, 496, 564, 571), (535, 536, 579, 578), (494, 493, 561, 562), (533, 534, 577, 576), (506, 521, 549, 550), (527, 530, 559, 558), (519, 522, 551, 548), (506, 550, 586, 573), (530, 532, 547, 559), (524, 525, 557, 545), (498, 506, 573, 566), (571, 564, 579, 572), (562, 561, 576, 577), (566, 573, 586, 581), (564, 563, 578, 579), (565, 562, 577, 580), (563, 565, 580, 578), (574, 569, 584, 587), (567, 566, 581, 582), (569, 568, 583, 584), (570, 567, 582, 585), (568, 570, 585, 583), (561, 575, 588, 576), (541, 552, 587, 584), (495, 497, 565, 563), (538, 539, 582, 581), (510, 501, 569, 574), (499, 498, 566, 567), (540, 541, 584, 583), (536, 554, 572, 579), (517, 555, 588, 575), (501, 500, 568, 569), (539, 542, 585, 582), (555, 533, 576, 588), (502, 499, 567, 570), (542, 540, 583, 585), (500, 502, 570, 568), (552, 510, 574, 587), (493, 517, 575, 561), (589, 595, 503, 504), (591, 593, 395, 372), (590, 596, 220, 216, 379), (508, 598, 597, 509), (594, 599, 320, 389), (511, 601, 600, 512), (590, 594, 389, 383), (515, 602, 603, 516), (592, 604, 503, 505, 521, 506), (592, 589, 504), (606, 605, 509, 510, 522, 507, 508), (605, 606, 624, 623), (503, 604, 616, 611), (612, 611, 616, 615), (614, 618, 617, 613), (515, 516, 614, 613), (504, 503, 611, 612), (592, 504, 612, 615), (609, 515, 613, 617), (604, 592, 615, 616), (610, 609, 617, 618), (619, 620, 623, 624), (622, 625, 626, 621), (608, 511, 621, 626), (607, 608, 626, 625), (509, 605, 623, 620), (512, 607, 625, 622), (511, 512, 622, 621), (606, 508, 619, 624), (627, 629, 631, 632, 471, 472, 470), (628, 629, 211, 206), (632, 631, 634, 635), (630, 631, 629, 628), (635, 634, 636, 638, 468, 469, 467), (633, 634, 631, 630), (637, 636, 634, 633), (638, 636, 184, 223), (634, 635, 643, 642), (425, 635, 467), (632, 635, 425, 417), (425, 635, 643, 438), (632, 417, 639, 641), (631, 632, 641, 640), (639, 438, 643, 641), (640, 641, 643, 642), (128, 642, 646, 170), (151, 645, 640, 145), (640, 645, 644, 641), (643, 647, 646, 642), (447, 166, 647), (644, 645, 151, 149), (646, 647, 166, 170), (441, 644, 149), (417, 641, 644, 411), (425, 432, 647, 643), (425, 475, 476, 432), (417, 411, 473, 474)])
me_cylinder_001.materials.append(mat_material)
me_cylinder_001.use_remesh_preserve_volume = False
me_cylinder_001.use_remesh_preserve_attributes = False
me_cylinder_001.use_mirror_vertex_groups = False
me_cylinder_001.update()
me_cube_005 = bpy.data.meshes.new('Cube.005')
me_cube_005.from_pydata([(-0.7624, -3.412, 9.0), (0.1841, -3.412, 9.0), (0.1841, -3.412, 5.0), (-0.7624, -3.412, 5.0), (0.1841, -3.088, 5.0), (-0.7624, -3.088, 5.0), (0.1841, -3.088, 9.0), (-0.7624, -3.088, 9.0), (-0.6678, -3.412, 8.7), (0.08942, -3.412, 8.7), (0.08942, -3.412, 5.3), (-0.6678, -3.412, 5.3), (0.08942, -3.088, 5.3), (-0.6678, -3.088, 5.3), (0.08942, -3.088, 8.7), (-0.6678, -3.088, 8.7), (-0.2329, -3.088, 5.0), (-0.2329, -3.412, 8.7), (-0.2329, -3.088, 5.3), (-0.2329, -3.088, 9.0), (-0.2329, -3.412, 5.0), (-0.2329, -3.412, 9.0), (-0.2329, -3.088, 8.7), (-0.2329, -3.412, 5.3), (-0.3298, -3.412, 9.0), (-0.3298, -3.412, 8.7), (-0.3298, -3.088, 5.3), (-0.3298, -3.412, 5.0), (-0.3298, -3.088, 9.0), (-0.3298, -3.088, 8.7), (-0.3298, -3.088, 5.0), (-0.3298, -3.412, 5.3)], [], [(1, 21, 17, 9), (2, 1, 9, 10), (5, 7, 15, 13), (7, 28, 29, 15), (11, 13, 15, 8), (10, 12, 18, 23), (12, 10, 9, 14), (15, 29, 25, 8), (0, 3, 11, 8), (6, 4, 12, 14), (4, 16, 18, 12), (3, 27, 31, 11), (22, 19, 6, 14), (18, 16, 30, 26), (17, 21, 24, 25), (17, 22, 14, 9), (23, 20, 2, 10), (23, 18, 26, 31), (29, 28, 19, 22), (25, 29, 22, 17), (26, 30, 5, 13), (31, 27, 20, 23), (31, 26, 13, 11), (25, 24, 0, 8), (17, 23, 18, 22), (29, 26, 31, 25), (31, 23, 17, 25), (26, 29, 22, 18)])
me_cube_005.materials.append(mat_material)
me_cube_005.use_remesh_preserve_volume = False
me_cube_005.use_remesh_preserve_attributes = False
me_cube_005.use_mirror_vertex_groups = False
me_cube_005.update()
me_cube_004 = bpy.data.meshes.new('Cube.004')
me_cube_004.from_pydata([(2.007, -3.412, 5.0), (0.8829, -3.412, 5.0), (2.007, -3.088, 5.0), (0.8829, -3.088, 5.0), (0.8829, -3.088, 9.0), (0.8829, -3.412, 9.0), (2.007, -3.088, 9.0), (2.007, -3.412, 9.0), (1.923, -3.412, 5.3), (0.9672, -3.412, 5.3), (1.923, -3.088, 5.3), (0.9672, -3.088, 5.3), (0.9672, -3.088, 8.7), (0.9672, -3.412, 8.7), (1.923, -3.088, 8.7), (1.923, -3.412, 8.7), (1.493, -3.412, 8.7), (1.493, -3.088, 8.7), (1.397, -3.412, 8.7), (1.397, -3.088, 8.7), (1.493, -3.412, 5.3), (1.493, -3.088, 5.3), (1.397, -3.412, 5.3), (1.397, -3.088, 5.3), (1.493, -3.088, 7.0), (1.397, -3.088, 7.0), (1.493, -3.412, 7.0), (1.397, -3.412, 7.0)], [], [(5, 1, 9, 13), (3, 4, 12, 11), (12, 4, 19), (14, 17, 6), (10, 8, 15, 14), (9, 11, 12, 13), (2, 3, 23, 21), (14, 15, 16, 17), (15, 7, 16), (0, 7, 15, 8), (6, 2, 10, 14), (1, 22, 9), (11, 9, 22, 23), (13, 12, 19, 18), (13, 18, 5), (20, 21, 24, 26), (22, 20, 26, 27), (3, 11, 23), (2, 21, 10), (22, 1, 0, 20), (8, 20, 0), (18, 16, 7, 5), (8, 10, 21, 20), (19, 4, 6, 17), (17, 16, 26, 24), (19, 17, 24, 25), (21, 23, 25, 24), (23, 22, 27, 25), (18, 19, 25, 27), (16, 18, 27, 26)])
me_cube_004.materials.append(mat_material)
me_cube_004.use_remesh_preserve_volume = False
me_cube_004.use_remesh_preserve_attributes = False
me_cube_004.use_mirror_vertex_groups = False
me_cube_004.update()
me_cube_003 = bpy.data.meshes.new('Cube.003')
me_cube_003.from_pydata([(7.738, -3.088, 5.0), (7.738, -3.412, 5.0), (6.161, -3.412, 5.0), (6.161, -3.088, 5.0), (7.738, -3.088, 9.0), (7.738, -3.412, 9.0), (6.161, -3.088, 9.0), (6.161, -3.412, 9.0), (7.659, -3.088, 5.317), (7.659, -3.412, 5.317), (6.24, -3.412, 5.317), (6.24, -3.088, 5.317), (7.659, -3.088, 8.683), (7.659, -3.412, 8.683), (6.24, -3.088, 8.683), (6.24, -3.412, 8.683), (7.001, -3.412, 5.317), (7.001, -3.088, 8.683), (7.001, -3.088, 5.0), (7.001, -3.412, 8.683), (7.001, -3.412, 5.0), (7.001, -3.088, 9.0), (7.001, -3.088, 5.317), (7.001, -3.412, 9.0), (6.936, -3.412, 5.317), (6.936, -3.088, 8.683), (6.936, -3.088, 5.0), (6.936, -3.412, 8.683), (6.936, -3.412, 5.0), (6.936, -3.088, 9.0), (6.936, -3.088, 5.317), (6.936, -3.412, 9.0)], [], [(4, 0, 8, 12), (1, 5, 13, 9), (5, 23, 19, 13), (2, 28, 24, 10), (9, 8, 22, 16), (8, 9, 13, 12), (10, 11, 14, 15), (15, 14, 25, 27), (0, 18, 22, 8), (6, 29, 25, 14), (3, 6, 14, 11), (7, 2, 10, 15), (17, 19, 16, 22), (22, 18, 26, 30), (19, 23, 31, 27), (17, 21, 4, 12), (16, 20, 1, 9), (19, 17, 12, 13), (16, 22, 30, 24), (25, 29, 21, 17), (30, 26, 3, 11), (24, 28, 20, 16), (27, 25, 17, 19), (27, 31, 7, 15), (24, 30, 11, 10), (30, 25, 27, 24), (19, 27, 24, 16), (22, 30, 25, 17)])
me_cube_003.materials.append(mat_material)
me_cube_003.use_remesh_preserve_volume = False
me_cube_003.use_remesh_preserve_attributes = False
me_cube_003.use_mirror_vertex_groups = False
me_cube_003.update()
me_cube_001 = bpy.data.meshes.new('Cube.001')
me_cube_001.from_pydata([(9.0, 3.0, 1.0), (9.0, 3.0, 0.0), (9.0, -3.0, 1.0), (9.0, -3.0, 0.0), (-1.0, 3.0, 1.0), (-1.0, 3.0, 0.0), (-1.0, -3.0, 1.0), (-1.0, -3.0, 0.0), (9.5, -3.0, 1.0), (9.5, -3.0, 0.0), (9.5, 3.0, 1.0), (9.5, 3.0, 0.0), (9.0, 2.205, 1.0), (9.5, 2.205, 1.0), (9.0, 0.5335, 1.0), (9.5, 0.5335, 1.0), (9.0, 0.5335, 13.0), (9.5, 0.5335, 13.0), (9.5, -3.0, 13.0), (9.0, 3.0, 13.0), (9.5, 3.0, 13.0), (9.0, 2.205, 13.0), (9.5, 2.205, 13.0), (9.0, -3.5, 1.0), (-1.0, -3.5, 1.0), (-1.0, -3.5, 0.0), (9.0, -3.5, 0.0), (9.5, -3.5, 1.0), (9.5, -3.5, 0.0), (9.5, -3.5, 13.0), (9.0, -3.5, 13.0), (9.0, 3.5, 1.0), (9.0, 3.5, 0.0), (-1.0, 3.5, 1.0), (-1.0, 3.5, 0.0), (9.5, 3.5, 1.0), (9.5, 3.5, 0.0), (9.0, 3.5, 13.0), (9.5, 3.5, 13.0), (-1.5, 3.5, 0.0), (-1.5, 3.0, 0.0), (-1.5, 3.0, 1.0), (-1.5, -3.0, 1.0), (-1.5, -3.0, 0.0), (-1.5, 3.5, 1.0), (-1.5, -3.5, 0.0), (-1.5, -3.5, 1.0), (4.403, -3.5, 1.0), (4.403, -3.0, 1.0), (2.823, -3.5, 1.0), (2.823, -3.0, 1.0), (9.0, -3.5, 5.0), (9.0, -3.0, 5.0), (4.403, -3.5, 5.0), (4.403, -3.0, 5.0), (7.738, -3.5, 5.0), (7.738, -3.0, 5.0), (6.161, -3.5, 5.0), (6.161, -3.0, 5.0), (9.0, -3.5, 9.0), (9.0, -3.0, 9.0), (6.161, -3.5, 9.0), (4.403, -3.5, 9.0), (6.161, -3.0, 9.0), (4.403, -3.0, 9.0), (7.738, -3.5, 9.0), (7.738, -3.0, 9.0), (9.0, -3.0, 13.0), (6.161, -3.5, 13.0), (4.403, -3.5, 10.95), (6.161, -3.0, 13.0), (4.403, -3.0, 10.95), (7.738, -3.5, 13.0), (7.738, -3.0, 13.0), (2.823, -3.0, 5.0), (-1.0, -3.0, 5.0), (2.823, -3.5, 5.0), (-1.0, -3.5, 5.0), (-0.7624, -3.0, 5.0), (0.8829, -3.5, 5.0), (0.8829, -3.0, 5.0), (2.007, -3.0, 5.0), (2.007, -3.5, 5.0), (-1.0, -3.0, 9.0), (-0.7624, -3.5, 9.0), (-1.0, -3.5, 9.0), (2.823, -3.0, 9.0), (2.823, -3.5, 9.0), (0.8829, -3.5, 9.0), (0.1841, -3.5, 9.0), (0.8829, -3.0, 9.0), (0.1841, -3.0, 9.0), (2.007, -3.0, 9.0), (2.007, -3.5, 9.0), (-0.7624, -3.0, 13.0), (-0.7624, -3.5, 13.0), (2.823, -3.0, 10.95), (2.823, -3.5, 10.95), (0.7579, -3.5, 13.0), (-0.1909, -3.5, 13.0), (0.7579, -3.0, 13.0), (-0.1909, -3.0, 13.0), (2.007, -3.0, 13.0), (2.007, -3.5, 13.0), (-1.5, 3.0, 13.0), (-1.0, 3.0, 13.0), (-1.0, -3.0, 13.0), (9.0, 3.0, 15.0), (-1.5, 3.5, 13.0), (-1.0, -3.5, 13.0), (-1.5, -3.0, 13.0), (-1.5, -3.5, 13.0), (9.5, 0.5335, 15.0), (9.5, -3.0, 15.0), (-1.0, 3.5, 13.0), (9.5, -3.5, 15.0), (9.5, 3.0, 15.0), (9.0, 2.205, 15.0), (9.5, 2.205, 15.0), (9.0, 0.5335, 15.0), (5.725, -3.0, 15.0), (7.45, -3.0, 15.0), (9.0, -3.5, 15.0), (9.0, 3.5, 15.0), (9.5, 3.5, 15.0), (5.725, -3.5, 15.0), (7.45, -3.5, 15.0), (4.403, -3.5, 15.0), (4.403, -3.0, 15.0), (9.0, -3.0, 15.0), (-1.0, -3.0, 15.0), (-1.0, 3.0, 15.0), (-1.5, 3.0, 15.0), (2.823, -3.0, 15.0), (2.823, -3.5, 15.0), (-0.7624, -3.0, 15.0), (-0.7624, -3.5, 15.0), (0.1866, -3.5, 15.0), (-0.1909, -3.5, 15.0), (0.1866, -3.0, 15.0), (-0.1909, -3.0, 15.0), (2.007, -3.0, 15.0), (2.007, -3.5, 15.0), (-1.0, -3.5, 15.0), (-1.5, -3.0, 15.0), (-1.5, 3.5, 15.0), (-1.5, -3.5, 15.0), (-1.0, 3.5, 15.0), (-1.0, 0.0, 27.0), (-1.5, 0.0, 27.0), (9.5, -3.0, 16.71), (-1.0, -3.0, 16.71), (9.0, -3.0, 16.71), (9.5, -3.0, 14.84), (-1.5, -3.0, 16.71), (-1.5, 3.0, 16.72), (-1.0, 3.0, 16.72), (9.5, -2.415, 18.71), (9.0, -2.415, 18.71), (9.5, 2.415, 18.72), (9.0, 2.415, 18.72), (9.5, 0.1969, 16.52), (9.0, 0.1969, 16.52), (9.0, 0.837, 16.52), (9.5, 0.837, 16.52), (9.5, -0.2033, 16.51), (9.0, -0.2033, 16.51), (9.5, -0.8434, 16.51), (9.0, -0.8434, 16.51), (9.0, 3.0, 16.72), (9.5, 3.0, 16.72), (9.5, 1.397, 22.21), (9.0, 1.397, 22.21), (9.5, 0.0, 27.0), (9.0, 0.0, 27.0), (9.0, 0.397, 25.64), (9.5, 0.397, 25.64), (9.5, -1.404, 22.19), (9.0, -1.404, 22.19), (9.5, -0.4034, 25.62), (9.0, -0.4034, 25.62), (9.5, 0.1969, 19.61), (9.5, -0.2033, 19.61), (9.0, -1.864, 20.61), (9.5, 1.864, 20.61), (9.5, -1.864, 20.61), (9.0, 1.864, 20.61), (9.0, -0.8434, 19.61), (9.0, 0.837, 19.61), (9.0, 0.1969, 19.61), (9.5, 0.837, 19.61), (9.5, -0.8434, 19.61), (9.0, -0.2033, 19.61), (-1.0, -1.864, 20.61), (-1.0, 1.864, 20.61), (-1.5, -1.864, 20.61), (-1.5, 1.864, 20.61), (7.738, -3.088, 5.0), (7.738, -3.412, 5.0), (6.161, -3.412, 5.0), (6.161, -3.088, 5.0), (7.738, -3.088, 9.0), (7.738, -3.412, 9.0), (6.161, -3.088, 9.0), (6.161, -3.412, 9.0), (0.1841, -3.5, 5.0), (-0.7624, -3.5, 5.0), (0.1841, -3.0, 5.0), (-0.7624, -3.0, 9.0), (2.007, -3.412, 5.0), (0.8829, -3.412, 5.0), (2.007, -3.088, 5.0), (0.8829, -3.088, 5.0), (0.8829, -3.088, 9.0), (0.8829, -3.412, 9.0), (2.007, -3.088, 9.0), (2.007, -3.412, 9.0), (-0.7624, -3.412, 9.0), (0.1841, -3.412, 9.0), (0.1841, -3.412, 5.0), (-0.7624, -3.412, 5.0), (0.1841, -3.088, 5.0), (-0.7624, -3.088, 5.0), (0.1841, -3.088, 9.0), (-0.7624, -3.088, 9.0), (0.1866, -3.0, 17.0), (0.1866, -3.5, 17.0), (2.007, -3.0, 17.0), (2.007, -3.5, 17.0), (1.165, -3.5, 17.0), (1.165, -3.0, 17.0), (1.029, -3.5, 17.0), (1.029, -3.0, 17.0), (6.652, -3.5, 17.0), (6.523, -3.5, 17.0), (6.652, -3.0, 17.0), (6.523, -3.0, 17.0), (5.725, -3.0, 17.0), (7.45, -3.0, 17.0), (5.725, -3.5, 17.0), (7.45, -3.5, 17.0), (1.165, -3.0, 20.2), (1.029, -3.0, 20.2), (1.165, -3.5, 20.2), (1.029, -3.5, 20.2), (6.523, -3.0, 20.2), (6.523, -3.5, 20.2), (6.652, -3.0, 20.2), (6.652, -3.5, 20.2), (7.355, -3.0, 17.0), (7.355, -3.5, 17.0), (5.831, -3.5, 17.0), (5.831, -3.0, 17.0), (1.901, -3.0, 17.0), (1.901, -3.5, 17.0), (0.2799, -3.0, 17.0), (0.2799, -3.5, 17.0), (0.1866, -3.0, 19.6), (0.1866, -3.5, 19.6), (2.007, -3.0, 19.6), (2.007, -3.5, 19.6), (1.901, -3.0, 20.2), (0.2799, -3.0, 20.2), (0.2799, -3.5, 20.2), (7.355, -3.5, 20.2), (7.45, -3.5, 19.6), (7.45, -3.0, 19.6), (5.725, -3.0, 19.6), (5.725, -3.5, 19.6), (7.355, -3.0, 20.2), (5.831, -3.5, 20.2), (5.831, -3.0, 20.2), (1.901, -3.5, 20.2), (1.165, -3.0, 22.9), (1.029, -3.0, 22.9), (1.165, -3.5, 22.9), (1.029, -3.5, 22.9), (6.523, -3.0, 22.75), (6.523, -3.5, 22.75), (6.652, -3.0, 22.75), (6.652, -3.5, 22.75), (0.1866, -3.0, 21.0), (0.1866, -3.5, 21.0), (2.007, -3.0, 21.0), (2.007, -3.5, 21.0), (1.901, -3.0, 20.98), (0.2799, -3.0, 20.98), (0.2799, -3.5, 21.32), (7.355, -3.5, 21.34), (7.45, -3.5, 21.0), (7.45, -3.0, 21.0), (5.725, -3.0, 21.0), (5.725, -3.5, 21.0), (7.355, -3.0, 21.0), (5.831, -3.5, 21.34), (5.831, -3.0, 21.0), (1.901, -3.5, 21.32), (5.831, 3.5, 15.0), (5.831, -3.0, 15.0), (5.831, 3.0, 15.0), (5.831, -3.5, 15.0), (7.355, 3.5, 15.0), (7.355, -3.0, 15.0), (7.355, 3.0, 15.0), (7.355, -3.5, 15.0), (1.901, 3.5, 15.0), (1.901, 3.0, 15.0), (1.901, -3.5, 15.0), (1.901, -3.0, 15.0), (0.2799, -3.0, 15.0), (0.2799, -3.5, 15.0), (0.2799, 3.0, 15.0), (0.2799, 3.5, 15.0), (0.2799, -1.7, 15.0), (0.1866, -1.7, 15.0), (0.1866, -1.7, 17.0), (2.007, -1.7, 15.0), (2.007, -1.7, 17.0), (1.901, -1.7, 17.0), (0.2799, -1.7, 17.0), (1.901, -1.7, 20.2), (2.007, -1.7, 19.6), (0.2799, -1.7, 20.2), (0.1866, -1.7, 19.6), (1.901, -1.7, 21.24), (2.007, -1.7, 21.26), (0.2799, -1.7, 21.24), (0.1866, -1.7, 21.26), (1.901, -1.7, 15.0), (7.355, -1.7, 15.0), (7.45, -1.7, 15.0), (7.45, -1.7, 17.0), (5.725, -1.7, 17.0), (5.725, -1.7, 15.0), (7.355, -1.7, 17.0), (5.831, -1.7, 17.0), (7.45, -1.7, 19.6), (7.355, -1.7, 20.2), (5.725, -1.7, 19.6), (5.831, -1.7, 20.2), (7.45, -1.7, 21.25), (7.355, -1.7, 21.25), (5.725, -1.7, 21.26), (5.831, -1.7, 21.25), (5.831, -1.7, 15.0), (0.2799, -1.55, 15.0), (0.1866, -1.55, 15.0), (0.1866, -1.55, 17.0), (2.007, -1.55, 15.0), (2.007, -1.55, 17.0), (1.901, -1.55, 17.0), (0.2799, -1.55, 17.0), (1.901, -1.55, 20.2), (2.007, -1.55, 19.6), (0.2799, -1.55, 20.2), (0.1866, -1.55, 19.6), (1.901, -1.55, 21.24), (2.007, -1.55, 21.26), (0.2799, -1.55, 21.24), (0.1866, -1.55, 21.26), (1.901, -1.55, 15.0), (7.355, -1.55, 15.0), (7.45, -1.55, 15.0), (7.45, -1.55, 17.0), (5.725, -1.55, 17.0), (5.725, -1.55, 15.0), (7.355, -1.55, 17.0), (5.831, -1.55, 17.0), (7.45, -1.55, 19.6), (7.355, -1.55, 20.2), (5.725, -1.55, 19.6), (5.831, -1.55, 20.2), (7.45, -1.55, 21.25), (7.355, -1.55, 21.25), (5.725, -1.55, 21.26), (5.831, -1.55, 21.25), (5.831, -1.55, 15.0), (9.0, -1.7, 15.0), (9.0, -1.7, 17.0), (9.0, -1.7, 21.25), (9.0, -1.55, 21.25), (9.0, -1.7, 19.6), (9.0, -1.55, 15.0), (9.0, -1.55, 17.0), (9.0, -1.55, 19.6), (8.996, -1.7, 21.76), (8.996, -1.55, 21.76), (7.352, -1.55, 21.75), (7.352, -1.7, 21.75), (7.446, -1.7, 21.76), (7.446, -1.55, 21.76), (5.721, -1.55, 21.75), (5.721, -1.7, 21.75), (5.826, -1.7, 21.75), (5.826, -1.55, 21.75), (1.897, -1.7, 21.74), (2.003, -1.7, 21.75), (1.897, -1.55, 21.74), (2.003, -1.55, 21.75), (-1.004, -1.7, 17.0), (-1.004, -1.7, 15.0), (-1.004, -1.7, 19.6), (-1.004, -1.7, 21.26), (-1.004, -1.55, 17.0), (-1.004, -1.55, 15.0), (-1.004, -1.55, 19.6), (-1.004, -1.55, 21.26), (0.2799, -1.7, 21.75), (0.1866, -1.7, 21.77), (0.2799, -1.55, 21.75), (0.1866, -1.55, 21.77), (-1.004, -1.55, 21.77), (-1.004, -1.7, 21.77), (9.0, 2.205, 11.0), (9.5, 2.205, 11.0), (9.0, 0.5335, 11.0), (9.5, 0.5335, 11.0)], [], [(8, 18, 29, 27), (3, 1, 11, 9), (10, 11, 36, 35), (7, 25, 45, 43), (11, 10, 13, 15, 8, 9), (3, 9, 28, 26), (4, 0, 19, 105), (8, 15, 17, 18), (68, 72, 126, 304, 300, 125), (13, 12, 14, 15), (33, 34, 39, 44), (19, 21, 117, 107), (12, 13, 22, 21), (0, 12, 21, 19), (20, 38, 124, 116), (15, 14, 16, 17), (14, 2, 67, 16), (13, 10, 20, 22), (26, 23, 47, 49, 24, 25), (23, 26, 28, 27), (23, 27, 29, 30), (48, 47, 53, 54), (60, 66, 73, 67), (7, 3, 26, 25), (9, 8, 27, 28), (6, 4, 105, 106), (34, 33, 31, 32), (32, 31, 35, 36), (35, 31, 37, 38), (20, 10, 35, 38), (37, 114, 147, 312, 305, 297, 301, 123), (1, 5, 34, 32), (11, 1, 32, 36), (43, 42, 41, 40), (40, 41, 44, 39), (42, 43, 45, 46), (5, 7, 43, 40), (46, 24, 109, 111), (34, 5, 40, 39), (25, 24, 46, 45), (52, 56, 66, 60), (47, 48, 50, 49), (97, 96, 133, 134), (47, 23, 51, 55, 57, 53), (2, 48, 54, 58, 56, 52), (44, 41, 104, 108), (54, 53, 62, 64), (55, 65, 202, 198), (42, 46, 111, 110), (53, 57, 61, 62), (57, 55, 198, 199), (55, 51, 59, 65), (65, 61, 204, 202), (58, 54, 64, 63), (109, 95, 136, 143), (105, 19, 107, 303, 299, 306, 311, 131), (64, 62, 69, 71), (62, 61, 68, 69), (65, 59, 30, 72), (41, 42, 110, 104), (63, 64, 71, 70), (63, 66, 201, 203), (72, 68, 61, 65), (70, 73, 66, 63), (101, 94, 135, 140), (24, 49, 76, 82, 79, 205, 206, 77), (49, 50, 74, 76), (50, 6, 75, 78, 207, 80, 81, 74), (76, 74, 86, 87), (93, 88, 214, 216), (208, 83, 106, 94), (93, 87, 97, 103), (74, 81, 92, 86), (78, 75, 83, 208), (205, 79, 88, 89), (82, 76, 87, 93), (77, 206, 84, 85), (80, 207, 91, 90), (79, 82, 209, 210), (18, 17, 112, 113, 153), (80, 90, 213, 212), (94, 106, 130, 135), (102, 100, 139, 309, 308, 141), (106, 105, 131, 130), (73, 70, 120, 298, 302, 121), (85, 84, 95, 109), (114, 108, 145, 147), (89, 88, 98, 99), (95, 99, 138, 136), (86, 92, 102, 96), (90, 91, 101, 100), (87, 86, 96, 97), (92, 81, 211, 215), (103, 98, 88, 93), (84, 89, 99, 95), (100, 102, 92, 90), (94, 101, 91, 208), (33, 44, 108, 114), (98, 103, 142, 307, 310, 137), (31, 33, 114, 37), (162, 163, 169, 107, 117, 119), (162, 119, 168, 166), (130, 131, 132, 144), (125, 120, 128, 127), (129, 121, 126, 122), (143, 130, 144, 146), (134, 133, 141, 142), (136, 135, 130, 143), (137, 139, 140, 138), (136, 138, 140, 135), (131, 147, 145, 132), (131, 311, 312, 147), (104, 110, 144, 132), (22, 20, 116, 118), (99, 98, 137, 138), (69, 68, 125, 127), (108, 104, 132, 145), (29, 18, 153, 113, 115), (382, 383, 168, 119, 129), (70, 71, 128, 120), (100, 101, 140, 139), (110, 111, 146, 144), (17, 22, 118, 112), (71, 69, 127, 128), (16, 67, 129, 119), (111, 109, 143, 146), (96, 102, 141, 133), (67, 73, 121, 129), (30, 29, 115, 122), (103, 97, 134, 142), (72, 30, 122, 126), (38, 37, 123, 124), (16, 21, 413, 415), (122, 115, 150, 152), (124, 123, 169, 170), (145, 155, 156, 147), (146, 143, 151, 154), (154, 151, 148, 149), (156, 155, 149, 148), (132, 155, 145), (116, 124, 170), (113, 150, 115), (154, 144, 146), (144, 154, 155, 132), (107, 169, 123), (152, 129, 122), (330, 362, 382, 377), (156, 131, 147), (130, 151, 143), (151, 130, 131, 156), (151, 156, 194, 193), (152, 150, 157, 158), (170, 169, 160, 159), (154, 149, 155, 196, 195), (162, 161, 164, 163), (166, 165, 161, 162), (168, 167, 165, 166), (160, 186, 184, 159), (171, 172, 175, 176), (157, 185, 183, 158), (178, 177, 179, 180), (165, 161, 181, 182), (176, 175, 174, 173), (180, 179, 173, 174), (180, 174, 175, 189, 192), (160, 163, 188, 186), (163, 164, 190, 188), (167, 168, 187, 191), (191, 182, 179, 177), (185, 191, 177), (190, 184, 171), (192, 189, 162, 166), (186, 188, 172), (188, 190, 181, 189), (193, 194, 156, 148, 151), (195, 196, 155, 154), (184, 186, 172, 171), (183, 185, 177, 178), (182, 181, 176, 173, 179), (187, 192, 182, 191), (181, 190, 171, 176), (189, 175, 172, 188), (180, 192, 187, 178), (181, 161, 162, 189), (165, 182, 192, 166), (134, 97, 69, 127), (128, 133, 134, 127), (96, 71, 69, 97), (71, 96, 133, 128), (21, 16, 119, 117), (56, 58, 200, 197), (66, 56, 197, 201), (58, 63, 203, 200), (61, 57, 199, 204), (91, 207, 221, 223), (84, 206, 220, 217), (208, 91, 223, 224), (207, 78, 222, 221), (82, 93, 216, 209), (81, 80, 212, 211), (90, 92, 215, 213), (88, 79, 210, 214), (206, 205, 219, 220), (78, 208, 224, 222), (89, 84, 217, 218), (205, 89, 218, 219), (309, 139, 314, 313), (269, 293, 341, 337), (139, 137, 226, 225), (142, 141, 227, 228), (259, 227, 317, 321), (137, 310, 256, 226), (229, 230, 241, 243), (126, 240, 250, 304), (254, 228, 260, 272), (236, 234, 246, 245), (126, 121, 238, 240), (120, 125, 239, 237), (141, 308, 328, 316), (271, 252, 335, 339), (268, 270, 294, 292), (253, 261, 320, 318), (235, 236, 245, 247), (230, 232, 242, 241), (233, 235, 247, 248), (232, 231, 244, 242), (231, 229, 243, 244), (234, 233, 248, 246), (241, 242, 274, 273), (250, 249, 235, 233), (252, 251, 234, 236), (254, 253, 230, 229), (255, 256, 231, 232), (269, 264, 288, 293), (247, 245, 277, 279), (260, 259, 283, 284), (240, 238, 266, 265), (225, 226, 258, 257), (253, 254, 272, 261), (226, 256, 263, 258), (237, 239, 268, 267), (228, 227, 259, 260), (250, 240, 265, 264), (249, 250, 264, 269), (239, 251, 270, 268), (256, 255, 262, 263), (266, 238, 331, 336), (251, 252, 271, 270), (273, 274, 276, 275), (278, 280, 279, 277), (289, 290, 293, 288), (281, 282, 287, 286), (291, 292, 294, 295), (284, 283, 285, 296), (244, 243, 275, 276), (227, 141, 316, 317), (298, 120, 333, 344), (243, 241, 273, 275), (258, 263, 287, 282), (270, 271, 295, 294), (242, 244, 276, 274), (264, 265, 289, 288), (272, 260, 284, 296), (245, 246, 278, 277), (265, 266, 290, 289), (261, 272, 296, 285), (248, 247, 279, 280), (267, 268, 292, 291), (257, 258, 282, 281), (263, 262, 286, 287), (246, 248, 280, 278), (120, 237, 332, 333), (270, 271, 245, 246), (248, 247, 269, 264), (248, 264, 288, 280), (270, 246, 278, 294), (295, 294, 278, 277), (293, 279, 280, 288), (279, 293, 269, 247), (271, 295, 277, 245), (261, 241, 273, 285), (273, 275, 296, 285), (272, 296, 275, 243), (261, 272, 243, 241), (242, 244, 263, 262), (287, 263, 244, 276), (286, 287, 276, 274), (262, 286, 274, 242), (249, 269, 337, 334), (300, 251, 239, 125), (297, 299, 303, 301), (249, 302, 298, 252, 236, 235), (301, 303, 107, 123), (304, 250, 233, 234, 251, 300), (139, 225, 315, 314), (254, 307, 142, 228), (305, 306, 299, 297), (309, 255, 232, 230, 253, 308), (256, 310, 307, 254, 229, 231), (312, 311, 306, 305), (318, 320, 352, 350), (343, 339, 371, 375), (368, 372, 380, 384), (338, 342, 374, 370), (319, 313, 345, 351), (330, 329, 361, 362), (257, 281, 327, 323), (255, 309, 313, 319), (308, 253, 318, 328), (286, 262, 322, 326), (283, 259, 321, 325), (261, 285, 324, 320), (285, 283, 325, 324), (225, 257, 323, 315), (281, 286, 326, 327), (262, 255, 319, 322), (337, 341, 373, 369), (328, 318, 350, 360), (324, 325, 396, 395), (316, 328, 360, 348), (379, 380, 386, 385), (326, 322, 354, 358), (302, 249, 334, 329), (293, 290, 340, 341), (252, 298, 344, 335), (290, 266, 336, 340), (121, 302, 329, 330), (267, 291, 342, 338), (238, 121, 330, 331), (295, 271, 339, 343), (237, 267, 338, 332), (291, 295, 343, 342), (346, 347, 351, 345), (351, 347, 355, 354), (349, 350, 352, 353), (353, 352, 356, 357), (354, 355, 359, 358), (360, 350, 349, 348), (363, 366, 369, 368), (362, 361, 366, 363), (367, 364, 370, 371), (371, 370, 374, 375), (368, 369, 373, 372), (367, 376, 365, 364), (333, 332, 364, 365), (372, 373, 387, 390), (321, 317, 349, 353), (344, 333, 365, 376), (359, 355, 405, 406), (335, 344, 376, 367), (322, 319, 351, 354), (329, 334, 366, 361), (343, 375, 394, 393), (402, 327, 408, 412), (334, 337, 369, 366), (325, 321, 353, 357), (336, 331, 378, 381), (313, 314, 346, 345), (320, 324, 356, 352), (332, 338, 370, 364), (323, 327, 402, 401), (346, 314, 400, 404), (339, 335, 367, 371), (317, 316, 348, 349), (184, 190, 164, 159), (170, 159, 164), (185, 157, 167, 191), (157, 150, 167), (112, 118, 116, 170, 164, 161, 165, 167, 150, 113), (163, 160, 169), (333, 332, 338, 342, 325, 321, 317, 316), (348, 349, 353, 357, 374, 370, 364, 365), (356, 324, 395, 397), (362, 363, 383, 382), (363, 368, 384, 383), (340, 336, 381, 379), (331, 330, 377, 378), (183, 178, 187, 380, 379), (183, 379, 381, 158), (152, 158, 381, 378), (152, 378, 377, 129), (380, 187, 384), (168, 383, 384, 187), (388, 389, 390, 387), (390, 389, 385, 386), (380, 372, 390, 386), (341, 340, 389, 388), (373, 341, 388, 387), (340, 379, 385, 389), (392, 393, 394, 391), (395, 396, 398, 397), (391, 398, 396, 392), (342, 343, 393, 392), (357, 356, 397, 398), (374, 357, 398, 391), (325, 342, 392, 396), (375, 374, 391, 394), (406, 402, 412, 411), (408, 410, 411, 412), (408, 407, 409, 410), (315, 323, 401, 399), (355, 347, 403, 405), (326, 358, 409, 407), (314, 315, 399, 400), (347, 346, 404, 403), (359, 406, 411, 410), (327, 326, 407, 408), (358, 359, 410, 409), (414, 416, 415, 413), (17, 16, 415, 416), (21, 22, 414, 413), (22, 17, 416, 414)])
me_cube_001.materials.append(mat_material)
me_cube_001.use_remesh_preserve_volume = False
me_cube_001.use_remesh_preserve_attributes = False
me_cube_001.use_mirror_vertex_groups = False
me_cube_001.update()
me_cube = bpy.data.meshes.new('Cube')
me_cube.from_pydata([(9.0, 3.0, 1.0), (-2.0, -2.391, 1.0), (9.0, -3.0, 1.0), (-1.0, 3.0, 1.0), (-1.0, -3.0, 1.0), (9.0, 2.205, 1.0), (9.0, 0.5335, 1.0), (9.0, 0.5335, 13.0), (9.0, 3.0, 13.0), (9.0, 2.205, 13.0), (4.403, -3.0, 1.0), (2.823, -3.0, 1.0), (9.0, -3.0, 13.0), (6.161, -3.0, 13.0), (4.403, -3.0, 13.0), (7.738, -3.0, 13.0), (-0.7624, -3.0, 13.0), (2.823, -3.0, 13.0), (0.7579, -3.0, 13.0), (-0.1909, -3.0, 13.0), (2.007, -3.0, 13.0), (-1.0, -3.0, 13.0), (9.0, 3.0, 15.0), (9.0, 2.205, 15.0), (9.0, 0.5335, 15.0), (6.161, -3.0, 15.0), (7.738, -3.0, 15.0), (4.403, -3.0, 15.0), (9.0, -3.0, 15.0), (-1.0, -3.0, 15.0), (2.823, -3.0, 15.0), (-0.7624, -3.0, 15.0), (0.7579, -3.0, 15.0), (-0.1909, -3.0, 15.0), (2.007, -3.0, 15.0), (9.0, 3.0, 0.0), (9.0, -3.0, 0.0), (-1.0, 3.0, 0.0), (-1.0, -3.0, 0.0), (-1.0, 1.339, 1.0), (-1.0, 1.339, 13.0), (-1.0, 1.339, 0.0), (-1.0, 1.339, 15.0), (2.433, 3.0, 0.0), (2.933, 3.0, 13.0), (2.933, 3.0, 15.0), (1.748, 1.339, 0.0), (2.433, 1.339, 0.0), (1.748, 1.339, 1.0), (1.748, 1.339, 13.0), (2.933, 1.339, 13.0), (1.748, 1.339, 15.0), (2.933, 1.339, 15.0), (0.003319, 1.339, 13.0), (-0.4967, 1.339, 11.0), (-0.4967, 3.0, 11.0), (-0.4967, 3.0, 13.0), (0.003318, 3.0, 13.0), (2.503, 1.339, 1.0), (2.503, 1.339, 3.0), (2.003, 1.339, 1.0), (2.003, 3.0, 1.0), (2.503, 3.0, 1.0), (2.503, 3.0, 3.0), (2.003, 1.339, 3.0), (2.003, 1.339, 5.0), (1.503, 1.339, 3.0), (1.503, 1.339, 5.0), (1.503, 3.0, 3.0), (1.503, 3.0, 5.0), (2.003, 3.0, 3.0), (2.003, 3.0, 5.0), (1.503, 1.339, 7.0), (1.003, 1.339, 5.0), (1.003, 1.339, 7.0), (1.003, 3.0, 5.0), (1.003, 3.0, 7.0), (1.503, 3.0, 7.0), (1.003, 1.339, 9.0), (0.5033, 1.339, 7.0), (0.5033, 1.339, 9.0), (0.5033, 3.0, 7.0), (0.5033, 3.0, 9.0), (1.003, 3.0, 9.0), (0.5033, 1.339, 11.0), (0.003319, 1.339, 9.0), (0.003319, 1.339, 11.0), (0.003318, 3.0, 9.0), (0.003318, 3.0, 11.0), (0.5033, 3.0, 11.0), (-0.4967, 1.339, 13.0), (-0.4967, 1.339, 15.0), (-0.9967, 1.339, 13.0), (-0.9967, 1.339, 15.0), (-0.9967, 3.0, 13.0), (-0.9967, 3.0, 15.0), (-0.4967, 3.0, 15.0)], [], [(0, 62, 58, 48, 39, 4, 11, 10, 2, 6, 5), (8, 9, 7, 12, 15, 13, 14, 17, 20, 18, 19, 16, 21, 40, 49, 50, 44), (27, 25, 26, 28, 24, 23, 22, 45, 52, 51, 42, 29, 31, 33, 32, 34, 30), (37, 43, 47, 46, 41), (41, 46, 47, 43, 35, 36, 38), (39, 48, 58, 62, 3), (45, 44, 50, 52), (50, 49, 51, 52), (42, 51, 49, 40), (55, 56, 57, 88), (57, 53, 86, 88), (90, 54, 86, 53), (56, 90, 53, 57), (61, 70, 63, 62), (63, 59, 58, 62), (64, 60, 58, 59), (70, 64, 59, 63), (68, 69, 71, 70), (71, 65, 64, 70), (67, 66, 64, 65), (69, 67, 65, 71), (75, 76, 77, 69), (77, 72, 67, 69), (74, 73, 67, 72), (76, 74, 72, 77), (81, 82, 83, 76), (83, 78, 74, 76), (80, 79, 74, 78), (82, 80, 78, 83), (87, 88, 89, 82), (89, 84, 80, 82), (86, 85, 80, 84), (88, 86, 84, 89), (55, 54, 92, 94), (61, 60, 66, 68), (68, 66, 73, 75), (75, 73, 79, 81), (81, 79, 85, 87), (54, 55, 87, 85), (80, 85, 79), (85, 86, 54), (74, 79, 73), (64, 66, 60), (67, 73, 66), (61, 68, 70), (68, 75, 69), (75, 81, 76), (81, 87, 82), (88, 87, 55), (94, 95, 96, 56), (96, 91, 90, 56), (95, 93, 91, 96), (90, 92, 54), (55, 94, 56)])
me_cube.materials.append(mat_material)
me_cube.use_remesh_preserve_volume = False
me_cube.use_remesh_preserve_attributes = False
me_cube.use_mirror_vertex_groups = False
me_cube.update()

# ---- objects
ob_table = bpy.data.objects.new('table', me_cube_016)
ob_chair = bpy.data.objects.new('chair', me_cube_015)
ob_roof = bpy.data.objects.new('roof', me_cylinder_001)
ob_window_001 = bpy.data.objects.new('window.001', me_cube_005)
ob_window_002 = bpy.data.objects.new('window.002', me_cube_004)
ob_window = bpy.data.objects.new('window', me_cube_003)
ob_walls = bpy.data.objects.new('walls', me_cube_001)
ob_floor_stairs = bpy.data.objects.new('floor&stairs', me_cube)

# ---- transforms, parenting, visibility, modifiers, constraints
ob_table.location = (-6.368, -6.243, -0.3586)
ob_table.lineart.crease_threshold = 0.0
ob_chair.location = (-6.281, 0.0, 0.0)
ob_chair.lineart.crease_threshold = 0.0
ob_roof.location = (2.561, -4.793, 1.857)
ob_roof.scale = (0.1375, 0.1375, 1.856)
ob_roof.lineart.crease_threshold = 0.0
ob_window_001.location = (0.0, 0.0, 0.0)
ob_window_001.scale = (1.0, 1.0, 0.25)
ob_window_001.lock_rotations_4d = False
ob_window_001.empty_display_type = 'ARROWS'
ob_window_001.lineart.crease_threshold = 0.0
ob_window_002.location = (0.0, 0.0, 0.0)
ob_window_002.scale = (1.0, 1.0, 0.25)
ob_window_002.lock_rotations_4d = False
ob_window_002.empty_display_type = 'ARROWS'
ob_window_002.lineart.crease_threshold = 0.0
ob_window.location = (0.0, 0.0, 0.0)
ob_window.scale = (1.0, 1.0, 0.25)
ob_window.lock_rotations_4d = False
ob_window.empty_display_type = 'ARROWS'
ob_window.lineart.crease_threshold = 0.0
ob_walls.location = (0.0, 0.0, 0.0)
ob_walls.scale = (1.0, 1.0, 0.25)
ob_walls.lock_rotations_4d = False
ob_walls.empty_display_type = 'ARROWS'
ob_walls.lineart.crease_threshold = 0.0
ob_floor_stairs.location = (0.0, 0.0, 0.0)
ob_floor_stairs.scale = (1.0, 1.0, 0.25)
ob_floor_stairs.lock_rotations_4d = False
ob_floor_stairs.empty_display_type = 'ARROWS'
ob_floor_stairs.lineart.crease_threshold = 0.0

# ---- collection membership
col_collection_1.objects.link(ob_table)
col_collection_1.objects.link(ob_chair)
col_collection_1.objects.link(ob_roof)
col_collection_1.objects.link(ob_window_001)
col_collection_1.objects.link(ob_window_002)
col_collection_1.objects.link(ob_window)
col_collection_1.objects.link(ob_walls)
col_collection_1.objects.link(ob_floor_stairs)

# ---- scene / render settings (as saved in the file)
scene.frame_start = 1; scene.frame_end = 250; scene.frame_set(33)
scene.render.engine = 'BLENDER_EEVEE_NEXT'
scene.render.resolution_percentage = 50
scene.render.dither_intensity = 0.0
scene.cycles.use_denoising = False
scene.cycles.samples = 128
scene.cycles.sampling_pattern = 'TABULATED_SOBOL'
scene.cycles.use_adaptive_sampling = False
scene.cycles.use_light_tree = False
scene.cycles.blur_glossy = 0.0
scene.cycles.sample_clamp_indirect = 0.0
scene.view_settings.view_transform = 'Standard'
bpy.context.view_layer.update()

# ---- added for rendering (the .blend has no active camera and no usable light): camera, sun
cam_auto = bpy.data.cameras.new('AutoCamera')
cam_auto.lens = 50.0
cam_auto.sensor_width = 36.0
cam_auto.clip_end = 1000.0
ob_auto_camera = bpy.data.objects.new('AutoCamera', cam_auto)
scene.collection.objects.link(ob_auto_camera)
ob_auto_camera.location = (22.4743, -27.1493, 19.5629)
ob_auto_camera.rotation_euler = (1.09748, -7.21219e-08, 0.694738)
scene.camera = ob_auto_camera
light_auto_sun = bpy.data.lights.new('AutoSun', 'SUN')
light_auto_sun.energy = 3.0
light_auto_sun.angle = 0.0523599
ob_auto_sun = bpy.data.objects.new('AutoSun', light_auto_sun)
scene.collection.objects.link(ob_auto_sun)
ob_auto_sun.rotation_euler = (0.872665, 0.174533, 0.523599)
bpy.context.view_layer.update()
